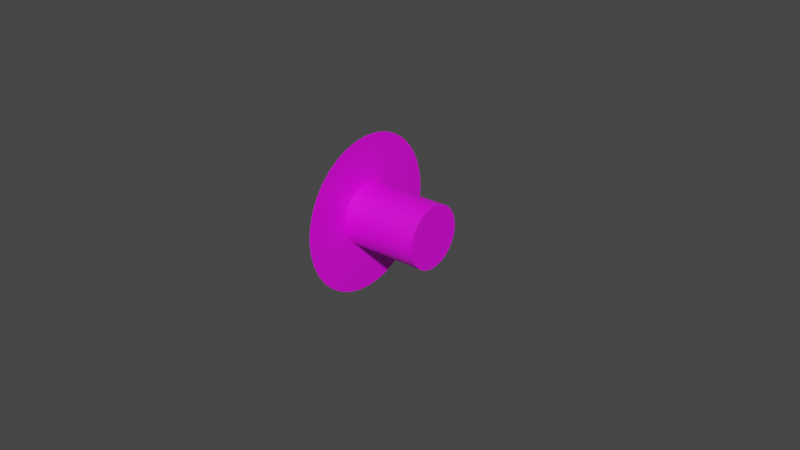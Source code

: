 # Source: alt-sel.blend  (saved by Blender 2.83.18; exported with 4.5.12 LTS)
import bpy
from mathutils import Matrix  # noqa: F401  (used for matrix-valued properties, if any)

bpy.ops.wm.read_factory_settings(use_empty=True)
scene = bpy.context.scene
scene.name = 'Scene'

# ---- images (referenced by path relative to the original .blend; pixels are not part of the script)
import os
ASSET_DIR = os.environ.get("B2B_ASSET_DIR", "")  # directory of the original .blend (textures are referenced by path, not embedded)
HERE = os.path.dirname(os.path.abspath(__file__))  # packed textures are extracted next to this script under _unpacked/

def load_image(name, relpath, width, height, colorspace="sRGB"):
    """Load a texture the original file referenced (path relative to the .blend, or extracted next to this script)."""
    p = next((c for c in (os.path.join(HERE, relpath), os.path.join(ASSET_DIR, relpath)) if relpath and os.path.exists(c)), "")
    if p:
        img = bpy.data.images.load(p, check_existing=True)
        img.name = name
    else:  # same state as the original file: an image datablock whose file is absent (Cycles renders it pink)
        img = bpy.data.images.new(name, width, height)
        img.source = "FILE"
        img.filepath = "//" + (relpath or name)
    img.colorspace_settings.name = colorspace
    return img
img_alt_sel_png = load_image('alt-sel.png', 'alt-sel.png', 1024, 1024, 'sRGB')

# ---- materials (node trees are filled in below, after node groups)
mat_material = bpy.data.materials.new('Material')
mat_material.use_transparent_shadow = False

# ---- node groups
ng_auto_smooth = bpy.data.node_groups.new('Auto Smooth', 'GeometryNodeTree')
_s = ng_auto_smooth.interface.new_socket(name='Geometry', in_out='OUTPUT', socket_type='NodeSocketGeometry')
_s = ng_auto_smooth.interface.new_socket(name='Geometry', in_out='INPUT', socket_type='NodeSocketGeometry')
_s = ng_auto_smooth.interface.new_socket(name='Angle', in_out='INPUT', socket_type='NodeSocketFloat')
_s.subtype = 'ANGLE'
_s.min_value = 0.0
_s.max_value = 3.142
ng_auto_smooth.is_modifier = True
_N = ng_auto_smooth.nodes; _L = ng_auto_smooth.links
n0 = _N.new('NodeGroupOutput'); n0.name = 'Group Output'; n0.location = (480, -100)
n1 = _N.new('NodeGroupInput'); n1.name = 'Group Input'; n1.location = (-420, -300)
n2 = _N.new('NodeGroupInput'); n2.name = 'Group Input.001'; n2.location = (-60, -100)
n3 = _N.new('GeometryNodeSetShadeSmooth'); n3.name = 'Set Shade Smooth'; n3.location = (120, -100)
n3.domain = 'EDGE'
n4 = _N.new('GeometryNodeSetShadeSmooth'); n4.name = 'Set Shade Smooth.001'; n4.location = (300, -100)
n5 = _N.new('GeometryNodeInputMeshEdgeAngle'); n5.name = 'Edge Angle'; n5.location = (-420, -220)
n6 = _N.new('GeometryNodeInputEdgeSmooth'); n6.name = 'Is Edge Smooth'; n6.location = (-60, -160)
n7 = _N.new('GeometryNodeInputShadeSmooth'); n7.name = 'Is Face Smooth'; n7.location = (-240, -340)
n8 = _N.new('FunctionNodeBooleanMath'); n8.name = 'Boolean Math'; n8.location = (-60, -220)
n9 = _N.new('FunctionNodeCompare'); n9.name = 'Compare'; n9.location = (-240, -180)
n9.operation = 'LESS_EQUAL'
_L.new(n5.outputs[0], n9.inputs[0])
_L.new(n4.outputs[0], n0.inputs[0])
_L.new(n1.outputs[1], n9.inputs[1])
_L.new(n9.outputs[0], n8.inputs[0])
_L.new(n7.outputs[0], n8.inputs[1])
_L.new(n2.outputs[0], n3.inputs[0])
_L.new(n6.outputs[0], n3.inputs[1])
_L.new(n3.outputs[0], n4.inputs[0])
_L.new(n8.outputs[0], n3.inputs[2])
n0.is_active_output = True

# ---- material node trees
mat_material.use_nodes = True; mat_material.node_tree.nodes.clear()
_N = mat_material.node_tree.nodes; _L = mat_material.node_tree.links
n0 = _N.new('ShaderNodeBsdfPrincipled'); n0.name = 'Principled BSDF'; n0.location = (10, 300)
n0.distribution = 'GGX'
n0.subsurface_method = 'BURLEY'
n0.inputs[3].default_value = 1.45
n0.inputs[27].default_value = (0.0, 0.0, 0.0, 1.0)
n0.inputs[28].default_value = 1.0
n1 = _N.new('ShaderNodeOutputMaterial'); n1.name = 'Material Output'; n1.location = (300, 300)
n2 = _N.new('ShaderNodeTexImage'); n2.name = 'Image Texture'; n2.location = (-280, 280)
n2.image = img_alt_sel_png
_L.new(n0.outputs[0], n1.inputs[0])
_L.new(n2.outputs[0], n0.inputs[0])
n1.is_active_output = True

# ---- world
world_world = bpy.data.worlds.new('World'); scene.world = world_world
world_world.use_nodes = True; world_world.node_tree.nodes.clear()
_N = world_world.node_tree.nodes; _L = world_world.node_tree.links
n0 = _N.new('ShaderNodeOutputWorld'); n0.name = 'World Output'; n0.location = (300, 300)
n1 = _N.new('ShaderNodeBackground'); n1.name = 'Background'; n1.location = (10, 300)
n1.inputs[0].default_value = (0.05088, 0.05088, 0.05088, 1.0)
_L.new(n1.outputs[0], n0.inputs[0])
n0.is_active_output = True
world_world.color = (0.05088, 0.05088, 0.05088)
world_world.use_sun_shadow = False
world_world.sun_shadow_jitter_overblur = 0.0

# ---- meshes
me_circle = bpy.data.meshes.new('Circle')
me_circle.from_pydata([(0.0, 0.025, 0.0), (1.898e-10, 0.02462, 0.004341), (3.738e-10, 0.02349, 0.008551), (5.464e-10, 0.02165, 0.0125), (7.024e-10, 0.01915, 0.01607), (8.371e-10, 0.01607, 0.01915), (9.464e-10, 0.0125, 0.02165), (1.027e-09, 0.008551, 0.02349), (1.076e-09, 0.004341, 0.02462), (1.093e-09, 1.887e-09, 0.025), (1.076e-09, -0.004341, 0.02462), (1.027e-09, -0.008551, 0.02349), (9.464e-10, -0.0125, 0.02165), (8.371e-10, -0.01607, 0.01915), (7.024e-10, -0.01915, 0.01607), (5.464e-10, -0.02165, 0.0125), (3.738e-10, -0.02349, 0.008551), (1.898e-10, -0.02462, 0.004341), (4.255e-16, -0.025, 9.735e-09), (-1.898e-10, -0.02462, -0.004341), (-3.738e-10, -0.02349, -0.00855), (-5.464e-10, -0.02165, -0.0125), (-7.024e-10, -0.01915, -0.01607), (-8.371e-10, -0.01607, -0.01915), (-9.464e-10, -0.0125, -0.02165), (-1.027e-09, -0.008551, -0.02349), (-1.076e-09, -0.004341, -0.02462), (-1.093e-09, -1.162e-08, -0.025), (-1.076e-09, 0.004341, -0.02462), (-1.027e-09, 0.00855, -0.02349), (-9.464e-10, 0.0125, -0.02165), (-8.371e-10, 0.01607, -0.01915), (-7.024e-10, 0.01915, -0.01607), (-5.464e-10, 0.02165, -0.0125), (-3.738e-10, 0.02349, -0.008551), (-1.898e-10, 0.02462, -0.004341), (7.547e-11, 0.009792, 0.001727), (2.006e-16, 0.009943, 4.589e-09), (1.486e-10, 0.009343, 0.003401), (2.173e-10, 0.008611, 0.004971), (2.794e-10, 0.007617, 0.006391), (3.329e-10, 0.006391, 0.007617), (3.764e-10, 0.004971, 0.008611), (4.084e-10, 0.003401, 0.009343), (4.28e-10, 0.001727, 0.009792), (4.346e-10, 4.798e-10, 0.009943), (4.28e-10, -0.001727, 0.009792), (4.084e-10, -0.003401, 0.009343), (3.764e-10, -0.004971, 0.008611), (3.329e-10, -0.006391, 0.007617), (2.794e-10, -0.007617, 0.006391), (2.173e-10, -0.008611, 0.004971), (1.486e-10, -0.009343, 0.003401), (7.547e-11, -0.009792, 0.001727), (8.097e-17, -0.009943, 1.852e-09), (-7.547e-11, -0.009792, -0.001727), (-1.486e-10, -0.009343, -0.003401), (-2.173e-10, -0.008611, -0.004971), (-2.794e-10, -0.007617, -0.006391), (-3.329e-10, -0.006391, -0.007617), (-3.764e-10, -0.004971, -0.008611), (-4.084e-10, -0.003401, -0.009343), (-4.28e-10, -0.001727, -0.009792), (-4.346e-10, -3.712e-09, -0.009943), (-4.28e-10, 0.001727, -0.009792), (-4.084e-10, 0.003401, -0.009343), (-3.764e-10, 0.004971, -0.008611), (-3.329e-10, 0.006391, -0.007617), (-2.794e-10, 0.007617, -0.006391), (-2.173e-10, 0.008611, -0.004971), (-1.486e-10, 0.009343, -0.003401), (-7.547e-11, 0.009792, -0.001727), (0.025, 0.009792, 0.001727), (0.025, 0.009943, 3.496e-09), (0.025, 0.009343, 0.003401), (0.025, 0.008611, 0.004971), (0.025, 0.007617, 0.006391), (0.025, 0.006391, 0.007617), (0.025, 0.004971, 0.008611), (0.025, 0.003401, 0.009343), (0.025, 0.001727, 0.009792), (0.025, 4.798e-10, 0.009943), (0.025, -0.001727, 0.009792), (0.025, -0.003401, 0.009343), (0.025, -0.004971, 0.008611), (0.025, -0.006391, 0.007617), (0.025, -0.007617, 0.006391), (0.025, -0.008611, 0.004971), (0.025, -0.009343, 0.003401), (0.025, -0.009792, 0.001727), (0.025, -0.009943, 7.596e-10), (0.025, -0.009792, -0.001727), (0.025, -0.009343, -0.003401), (0.025, -0.008611, -0.004971), (0.025, -0.007617, -0.006391), (0.025, -0.006391, -0.007617), (0.025, -0.004971, -0.008611), (0.025, -0.003401, -0.009343), (0.025, -0.001727, -0.009792), (0.025, -3.712e-09, -0.009943), (0.025, 0.001727, -0.009792), (0.025, 0.003401, -0.009343), (0.025, 0.004971, -0.008611), (0.025, 0.006391, -0.007617), (0.025, 0.007617, -0.006391), (0.025, 0.008611, -0.004971), (0.025, 0.009343, -0.003401), (0.025, 0.009792, -0.001727)], [], [(49, 50, 86, 85), (38, 36, 1, 2), (39, 38, 2, 3), (40, 39, 3, 4), (41, 40, 4, 5), (42, 41, 5, 6), (43, 42, 6, 7), (44, 43, 7, 8), (45, 44, 8, 9), (46, 45, 9, 10), (47, 46, 10, 11), (48, 47, 11, 12), (49, 48, 12, 13), (50, 49, 13, 14), (51, 50, 14, 15), (52, 51, 15, 16), (53, 52, 16, 17), (54, 53, 17, 18), (55, 54, 18, 19), (56, 55, 19, 20), (57, 56, 20, 21), (58, 57, 21, 22), (59, 58, 22, 23), (60, 59, 23, 24), (61, 60, 24, 25), (62, 61, 25, 26), (63, 62, 26, 27), (64, 63, 27, 28), (65, 64, 28, 29), (66, 65, 29, 30), (67, 66, 30, 31), (68, 67, 31, 32), (69, 68, 32, 33), (70, 69, 33, 34), (71, 70, 34, 35), (37, 71, 35, 0), (73, 72, 74, 75, 76, 77, 78, 79, 80, 81, 82, 83, 84, 85, 86, 87, 88, 89, 90, 91, 92, 93, 94, 95, 96, 97, 98, 99, 100, 101, 102, 103, 104, 105, 106, 107), (37, 36, 72, 73), (63, 64, 100, 99), (50, 51, 87, 86), (36, 38, 74, 72), (64, 65, 101, 100), (51, 52, 88, 87), (38, 39, 75, 74), (65, 66, 102, 101), (52, 53, 89, 88), (39, 40, 76, 75), (66, 67, 103, 102), (53, 54, 90, 89), (40, 41, 77, 76), (67, 68, 104, 103), (54, 55, 91, 90), (41, 42, 78, 77), (68, 69, 105, 104), (55, 56, 92, 91), (42, 43, 79, 78), (69, 70, 106, 105), (56, 57, 93, 92), (43, 44, 80, 79), (70, 71, 107, 106), (57, 58, 94, 93), (44, 45, 81, 80), (71, 37, 73, 107), (58, 59, 95, 94), (45, 46, 82, 81), (59, 60, 96, 95), (46, 47, 83, 82), (60, 61, 97, 96), (47, 48, 84, 83), (61, 62, 98, 97), (48, 49, 85, 84), (62, 63, 99, 98), (36, 37, 0, 1)])
me_circle.polygons.foreach_set('use_smooth', [True] * 73)
_uv = me_circle.uv_layers.new(name='UVMap')
_uv.uv.foreach_set('vector', [0.3722, 0.6523, 0.3477, 0.6278, 0.3477, 0.6278, 0.3722, 0.6523, 0.6869, 0.568, 0.6958, 0.5345, 0.9924, 0.5868, 0.9698, 0.671, 0.6722, 0.5994, 0.6869, 0.568, 0.9698, 0.671, 0.933, 0.75, 0.6523, 0.6278, 0.6722, 0.5994, 0.933, 0.75, 0.883, 0.8214, 0.6278, 0.6523, 0.6523, 0.6278, 0.883, 0.8214, 0.8214, 0.883, 0.5994, 0.6722, 0.6278, 0.6523, 0.8214, 0.883, 0.75, 0.933, 0.568, 0.6869, 0.5994, 0.6722, 0.75, 0.933, 0.671, 0.9698, 0.5345, 0.6958, 0.568, 0.6869, 0.671, 0.9698, 0.5868, 0.9924, 0.5, 0.6989, 0.5345, 0.6958, 0.5868, 0.9924, 0.5, 1.0, 0.4655, 0.6958, 0.5, 0.6989, 0.5, 1.0, 0.4132, 0.9924, 0.432, 0.6869, 0.4655, 0.6958, 0.4132, 0.9924, 0.329, 0.9698, 0.4006, 0.6722, 0.432, 0.6869, 0.329, 0.9698, 0.25, 0.933, 0.3722, 0.6523, 0.4006, 0.6722, 0.25, 0.933, 0.1786, 0.883, 0.3477, 0.6278, 0.3722, 0.6523, 0.1786, 0.883, 0.117, 0.8214, 0.3278, 0.5994, 0.3477, 0.6278, 0.117, 0.8214, 0.06699, 0.75, 0.3131, 0.568, 0.3278, 0.5994, 0.06699, 0.75, 0.03015, 0.671, 0.3042, 0.5345, 0.3131, 0.568, 0.03015, 0.671, 0.007596, 0.5868, 0.3011, 0.5, 0.3042, 0.5345, 0.007596, 0.5868, 0.0, 0.5, 0.3042, 0.4655, 0.3011, 0.5, 0.0, 0.5, 0.007596, 0.4132, 0.3131, 0.432, 0.3042, 0.4655, 0.007596, 0.4132, 0.03015, 0.329, 0.3278, 0.4006, 0.3131, 0.432, 0.03015, 0.329, 0.06699, 0.25, 0.3477, 0.3722, 0.3278, 0.4006, 0.06699, 0.25, 0.117, 0.1786, 0.3722, 0.3477, 0.3477, 0.3722, 0.117, 0.1786, 0.1786, 0.117, 0.4006, 0.3278, 0.3722, 0.3477, 0.1786, 0.117, 0.25, 0.06699, 0.432, 0.3131, 0.4006, 0.3278, 0.25, 0.06699, 0.329, 0.03015, 0.4655, 0.3042, 0.432, 0.3131, 0.329, 0.03015, 0.4132, 0.007596, 0.5, 0.3011, 0.4655, 0.3042, 0.4132, 0.007596, 0.5, 0.0, 0.5345, 0.3042, 0.5, 0.3011, 0.5, 0.0, 0.5868, 0.007596, 0.568, 0.3131, 0.5345, 0.3042, 0.5868, 0.007596, 0.671, 0.03015, 0.5994, 0.3278, 0.568, 0.3131, 0.671, 0.03015, 0.75, 0.06699, 0.6278, 0.3477, 0.5994, 0.3278, 0.75, 0.06699, 0.8214, 0.117, 0.6523, 0.3722, 0.6278, 0.3477, 0.8214, 0.117, 0.883, 0.1786, 0.6722, 0.4006, 0.6523, 0.3722, 0.883, 0.1786, 0.933, 0.25, 0.6869, 0.432, 0.6722, 0.4006, 0.933, 0.25, 0.9698, 0.329, 0.6958, 0.4655, 0.6869, 0.432, 0.9698, 0.329, 0.9924, 0.4132, 0.6989, 0.5, 0.6958, 0.4655, 0.9924, 0.4132, 1.0, 0.5, 0.6989, 0.5, 0.6958, 0.5345, 0.6869, 0.568, 0.6722, 0.5994, 0.6523, 0.6278, 0.6278, 0.6523, 0.5994, 0.6722, 0.568, 0.6869, 0.5345, 0.6958, 0.5, 0.6989, 0.4655, 0.6958, 0.432, 0.6869, 0.4006, 0.6722, 0.3722, 0.6523, 0.3477, 0.6278, 0.3278, 0.5994, 0.3131, 0.568, 0.3042, 0.5345, 0.3011, 0.5, 0.3042, 0.4655, 0.3131, 0.432, 0.3278, 0.4006, 0.3477, 0.3722, 0.3722, 0.3477, 0.4006, 0.3278, 0.432, 0.3131, 0.4655, 0.3042, 0.5, 0.3011, 0.5345, 0.3042, 0.568, 0.3131, 0.5994, 0.3278, 0.6278, 0.3477, 0.6523, 0.3722, 0.6722, 0.4006, 0.6869, 0.432, 0.6958, 0.4655, 0.6989, 0.5, 0.6958, 0.5345, 0.6958, 0.5345, 0.6989, 0.5, 0.5, 0.3011, 0.5345, 0.3042, 0.5345, 0.3042, 0.5, 0.3011, 0.3477, 0.6278, 0.3278, 0.5994, 0.3278, 0.5994, 0.3477, 0.6278, 0.6958, 0.5345, 0.6869, 0.568, 0.6869, 0.568, 0.6958, 0.5345, 0.5345, 0.3042, 0.568, 0.3131, 0.568, 0.3131, 0.5345, 0.3042, 0.3278, 0.5994, 0.3131, 0.568, 0.3131, 0.568, 0.3278, 0.5994, 0.6869, 0.568, 0.6722, 0.5994, 0.6722, 0.5994, 0.6869, 0.568, 0.568, 0.3131, 0.5994, 0.3278, 0.5994, 0.3278, 0.568, 0.3131, 0.3131, 0.568, 0.3042, 0.5345, 0.3042, 0.5345, 0.3131, 0.568, 0.6722, 0.5994, 0.6523, 0.6278, 0.6523, 0.6278, 0.6722, 0.5994, 0.5994, 0.3278, 0.6278, 0.3477, 0.6278, 0.3477, 0.5994, 0.3278, 0.3042, 0.5345, 0.3011, 0.5, 0.3011, 0.5, 0.3042, 0.5345, 0.6523, 0.6278, 0.6278, 0.6523, 0.6278, 0.6523, 0.6523, 0.6278, 0.6278, 0.3477, 0.6523, 0.3722, 0.6523, 0.3722, 0.6278, 0.3477, 0.3011, 0.5, 0.3042, 0.4655, 0.3042, 0.4655, 0.3011, 0.5, 0.6278, 0.6523, 0.5994, 0.6722, 0.5994, 0.6722, 0.6278, 0.6523, 0.6523, 0.3722, 0.6722, 0.4006, 0.6722, 0.4006, 0.6523, 0.3722, 0.3042, 0.4655, 0.3131, 0.432, 0.3131, 0.432, 0.3042, 0.4655, 0.5994, 0.6722, 0.568, 0.6869, 0.568, 0.6869, 0.5994, 0.6722, 0.6722, 0.4006, 0.6869, 0.432, 0.6869, 0.432, 0.6722, 0.4006, 0.3131, 0.432, 0.3278, 0.4006, 0.3278, 0.4006, 0.3131, 0.432, 0.568, 0.6869, 0.5345, 0.6958, 0.5345, 0.6958, 0.568, 0.6869, 0.6869, 0.432, 0.6958, 0.4655, 0.6958, 0.4655, 0.6869, 0.432, 0.3278, 0.4006, 0.3477, 0.3722, 0.3477, 0.3722, 0.3278, 0.4006, 0.5345, 0.6958, 0.5, 0.6989, 0.5, 0.6989, 0.5345, 0.6958, 0.6958, 0.4655, 0.6989, 0.5, 0.6989, 0.5, 0.6958, 0.4655, 0.3477, 0.3722, 0.3722, 0.3477, 0.3722, 0.3477, 0.3477, 0.3722, 0.5, 0.6989, 0.4655, 0.6958, 0.4655, 0.6958, 0.5, 0.6989, 0.3722, 0.3477, 0.4006, 0.3278, 0.4006, 0.3278, 0.3722, 0.3477, 0.4655, 0.6958, 0.432, 0.6869, 0.432, 0.6869, 0.4655, 0.6958, 0.4006, 0.3278, 0.432, 0.3131, 0.432, 0.3131, 0.4006, 0.3278, 0.432, 0.6869, 0.4006, 0.6722, 0.4006, 0.6722, 0.432, 0.6869, 0.432, 0.3131, 0.4655, 0.3042, 0.4655, 0.3042, 0.432, 0.3131, 0.4006, 0.6722, 0.3722, 0.6523, 0.3722, 0.6523, 0.4006, 0.6722, 0.4655, 0.3042, 0.5, 0.3011, 0.5, 0.3011, 0.4655, 0.3042, 0.6958, 0.5345, 0.6989, 0.5, 1.0, 0.5, 0.9924, 0.5868])
me_circle.materials.append(mat_material)
me_circle.use_remesh_fix_poles = True
me_circle.use_remesh_preserve_attributes = False
me_circle.use_mirror_vertex_groups = False
me_circle.update()

# ---- objects
ob_knob = bpy.data.objects.new('Knob', me_circle)

# ---- transforms, parenting, visibility, modifiers, constraints
ob_knob.location = (0.0, 0.0, 0.0)
ob_knob.lineart.crease_threshold = 0.0
_m = ob_knob.modifiers.new('Auto Smooth', 'NODES')
_m.node_group = ng_auto_smooth
_gi = [s.identifier for s in ng_auto_smooth.interface.items_tree if s.item_type == 'SOCKET' and s.in_out == 'INPUT']
_m[_gi[1]] = 0.5236  # Angle

# ---- collection membership
scene.collection.objects.link(ob_knob)

# ---- scene / render settings (as saved in the file)
scene.frame_start = 1; scene.frame_end = 250; scene.frame_set(1)
scene.render.engine = 'BLENDER_EEVEE_NEXT'
scene.cycles.use_denoising = False
scene.cycles.samples = 128
scene.cycles.sampling_pattern = 'TABULATED_SOBOL'
scene.cycles.use_adaptive_sampling = False
scene.cycles.use_light_tree = False
scene.view_settings.view_transform = 'Filmic'
bpy.context.view_layer.update()

# ---- added for rendering (the .blend has no active camera and no usable light): camera, sun
cam_auto = bpy.data.cameras.new('AutoCamera')
cam_auto.lens = 50.0
cam_auto.sensor_width = 36.0
cam_auto.clip_end = 1000.0
ob_auto_camera = bpy.data.objects.new('AutoCamera', cam_auto)
scene.collection.objects.link(ob_auto_camera)
ob_auto_camera.location = (0.197545, -0.222054, 0.148036)
ob_auto_camera.rotation_euler = (1.09748, -7.21219e-08, 0.694738)
scene.camera = ob_auto_camera
light_auto_sun = bpy.data.lights.new('AutoSun', 'SUN')
light_auto_sun.energy = 3.0
light_auto_sun.angle = 0.0523599
ob_auto_sun = bpy.data.objects.new('AutoSun', light_auto_sun)
scene.collection.objects.link(ob_auto_sun)
ob_auto_sun.rotation_euler = (0.872665, 0.174533, 0.523599)
bpy.context.view_layer.update()
